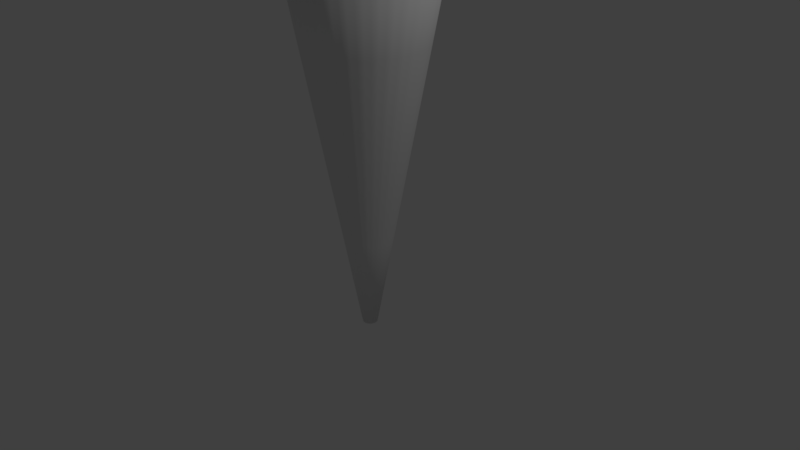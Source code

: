 # Source: thinPlatform.blend  (saved by Blender 2.79.0; exported with 4.5.12 LTS)
import bpy
from mathutils import Matrix  # noqa: F401  (used for matrix-valued properties, if any)

bpy.ops.wm.read_factory_settings(use_empty=True)
scene = bpy.context.scene
scene.name = 'Scene'

# ---- collections
col_collection_1 = bpy.data.collections.new('Collection 1'); scene.collection.children.link(col_collection_1)

# ---- materials (node trees are filled in below, after node groups)
mat_material_001 = bpy.data.materials.new('Material.001')
mat_material_001.alpha_threshold = 0.0
mat_material_001.roughness = 0.5

# ---- material node trees

# ---- world
world_world = bpy.data.worlds.new('World'); scene.world = world_world
world_world.color = (0.05088, 0.05088, 0.05088)
world_world.use_sun_shadow = False
world_world.sun_shadow_jitter_overblur = 0.0
world_world.cycles.sampling_method = 'MANUAL'

# ---- cameras
cam_camera = bpy.data.cameras.new('Camera')
cam_camera.clip_end = 100.0
cam_camera.lens = 35.0
cam_camera.sensor_width = 32.0
cam_camera.sensor_height = 18.0
cam_camera.ortho_scale = 7.314
cam_camera.dof.focus_distance = 0.0

# ---- lights
light_lamp = bpy.data.lights.new('Lamp', 'POINT')
light_lamp.transmission_factor = 0.0
light_lamp.cutoff_distance = 30.0
light_lamp.energy = 100.0
light_lamp.shadow_buffer_clip_start = 1.001
light_lamp.shadow_soft_size = 0.1
light_lamp.shadow_maximum_resolution = 0.006
light_lamp.use_absolute_resolution = True

# ---- meshes
me_cylinder = bpy.data.meshes.new('Cylinder')
me_cylinder.from_pydata([(1.072e-07, 0.0973, -1.0), (0.0, 1.0, 4.009), (0.01898, 0.09543, -1.0), (0.1951, 0.9808, 4.009), (0.03724, 0.0899, -1.0), (0.3827, 0.9239, 4.009), (0.05406, 0.0809, -1.0), (0.5556, 0.8315, 4.009), (0.0688, 0.0688, -1.0), (0.7071, 0.7071, 4.009), (0.0809, 0.05406, -1.0), (0.8315, 0.5556, 4.009), (0.0899, 0.03724, -1.0), (0.9239, 0.3827, 4.009), (0.09543, 0.01898, -1.0), (0.9808, 0.1951, 4.009), (0.0973, 2.646e-07, -1.0), (1.0, 7.55e-08, 4.009), (0.09543, -0.01898, -1.0), (0.9808, -0.1951, 4.009), (0.0899, -0.03724, -1.0), (0.9239, -0.3827, 4.009), (0.0809, -0.05406, -1.0), (0.8315, -0.5556, 4.009), (0.0688, -0.0688, -1.0), (0.7071, -0.7071, 4.009), (0.05406, -0.0809, -1.0), (0.5556, -0.8315, 4.009), (0.03724, -0.0899, -1.0), (0.3827, -0.9239, 4.009), (0.01898, -0.09543, -1.0), (0.1951, -0.9808, 4.009), (7.548e-08, -0.0973, -1.0), (-3.258e-07, -1.0, 4.009), (-0.01898, -0.09543, -1.0), (-0.1951, -0.9808, 4.009), (-0.03724, -0.0899, -1.0), (-0.3827, -0.9239, 4.009), (-0.05406, -0.0809, -1.0), (-0.5556, -0.8315, 4.009), (-0.0688, -0.0688, -1.0), (-0.7071, -0.7071, 4.009), (-0.0809, -0.05406, -1.0), (-0.8315, -0.5556, 4.009), (-0.0899, -0.03724, -1.0), (-0.9239, -0.3827, 4.009), (-0.09543, -0.01898, -1.0), (-0.9808, -0.1951, 4.009), (-0.0973, 3.512e-07, -1.0), (-1.0, 9.656e-07, 4.009), (-0.09543, 0.01898, -1.0), (-0.9808, 0.1951, 4.009), (-0.0899, 0.03724, -1.0), (-0.9239, 0.3827, 4.009), (-0.0809, 0.05406, -1.0), (-0.8315, 0.5556, 4.009), (-0.0688, 0.0688, -1.0), (-0.7071, 0.7071, 4.009), (-0.05406, 0.0809, -1.0), (-0.5556, 0.8315, 4.009), (-0.03724, 0.0899, -1.0), (-0.3827, 0.9239, 4.009), (-0.01898, 0.09543, -1.0), (-0.1951, 0.9808, 4.009)], [], [(0, 1, 3, 2), (2, 3, 5, 4), (4, 5, 7, 6), (6, 7, 9, 8), (8, 9, 11, 10), (10, 11, 13, 12), (12, 13, 15, 14), (14, 15, 17, 16), (16, 17, 19, 18), (18, 19, 21, 20), (20, 21, 23, 22), (22, 23, 25, 24), (24, 25, 27, 26), (26, 27, 29, 28), (28, 29, 31, 30), (30, 31, 33, 32), (32, 33, 35, 34), (34, 35, 37, 36), (36, 37, 39, 38), (38, 39, 41, 40), (40, 41, 43, 42), (42, 43, 45, 44), (44, 45, 47, 46), (46, 47, 49, 48), (48, 49, 51, 50), (50, 51, 53, 52), (52, 53, 55, 54), (54, 55, 57, 56), (56, 57, 59, 58), (58, 59, 61, 60), (3, 1, 63, 61, 59, 57, 55, 53, 51, 49, 47, 45, 43, 41, 39, 37, 35, 33, 31, 29, 27, 25, 23, 21, 19, 17, 15, 13, 11, 9, 7, 5), (60, 61, 63, 62), (62, 63, 1, 0), (0, 2, 4, 6, 8, 10, 12, 14, 16, 18, 20, 22, 24, 26, 28, 30, 32, 34, 36, 38, 40, 42, 44, 46, 48, 50, 52, 54, 56, 58, 60, 62)])
me_cylinder.polygons.foreach_set('use_smooth', [True] * 34)
_uv = me_cylinder.uv_layers.new(name='UVMap')
_uv.uv.foreach_set('vector', [0.0, 0.0, 1.0, 0.0, 1.0, 1.0, 0.0, 1.0, 0.0, 0.0, 1.0, 0.0, 1.0, 1.0, 0.0, 1.0, 0.0, 0.0, 1.0, 0.0, 1.0, 1.0, 0.0, 1.0, 0.0, 0.0, 1.0, 0.0, 1.0, 1.0, 0.0, 1.0, 0.0, 0.0, 1.0, 0.0, 1.0, 1.0, 0.0, 1.0, 0.0, 0.0, 1.0, 0.0, 1.0, 1.0, 0.0, 1.0, 0.0, 0.0, 1.0, 0.0, 1.0, 1.0, 0.0, 1.0, 0.0, 0.0, 1.0, 0.0, 1.0, 1.0, 0.0, 1.0, 0.0, 0.0, 1.0, 0.0, 1.0, 1.0, 0.0, 1.0, 0.0, 0.0, 1.0, 0.0, 1.0, 1.0, 0.0, 1.0, 0.0, 0.0, 1.0, 0.0, 1.0, 1.0, 0.0, 1.0, 0.0, 0.0, 1.0, 0.0, 1.0, 1.0, 0.0, 1.0, 0.0, 0.0, 1.0, 0.0, 1.0, 1.0, 0.0, 1.0, 0.0, 0.0, 1.0, 0.0, 1.0, 1.0, 0.0, 1.0, 0.0, 0.0, 1.0, 0.0, 1.0, 1.0, 0.0, 1.0, 0.0, 0.0, 1.0, 0.0, 1.0, 1.0, 0.0, 1.0, 0.0, 0.0, 1.0, 0.0, 1.0, 1.0, 0.0, 1.0, 0.0, 0.0, 1.0, 0.0, 1.0, 1.0, 0.0, 1.0, 0.0, 0.0, 1.0, 0.0, 1.0, 1.0, 0.0, 1.0, 0.0, 0.0, 1.0, 0.0, 1.0, 1.0, 0.0, 1.0, 0.0, 0.0, 1.0, 0.0, 1.0, 1.0, 0.0, 1.0, 0.0, 0.0, 1.0, 0.0, 1.0, 1.0, 0.0, 1.0, 0.0, 0.0, 1.0, 0.0, 1.0, 1.0, 0.0, 1.0, 0.0, 0.0, 1.0, 0.0, 1.0, 1.0, 0.0, 1.0, 0.0, 0.0, 1.0, 0.0, 1.0, 1.0, 0.0, 1.0, 0.0, 0.0, 1.0, 0.0, 1.0, 1.0, 0.0, 1.0, 0.0, 0.0, 1.0, 0.0, 1.0, 1.0, 0.0, 1.0, 0.0, 0.0, 1.0, 0.0, 1.0, 1.0, 0.0, 1.0, 0.0, 0.0, 1.0, 0.0, 1.0, 1.0, 0.0, 1.0, 0.0, 0.0, 1.0, 0.0, 1.0, 1.0, 0.0, 1.0, 0.5, 1.0, 0.5975, 0.9904, 0.6913, 0.9619, 0.7778, 0.9157, 0.8536, 0.8536, 0.9157, 0.7778, 0.9619, 0.6913, 0.9904, 0.5975, 1.0, 0.5, 0.9904, 0.4025, 0.9619, 0.3087, 0.9157, 0.2222, 0.8536, 0.1464, 0.7778, 0.08427, 0.6913, 0.03806, 0.5975, 0.009607, 0.5, 0.0, 0.4025, 0.009607, 0.3087, 0.03806, 0.2222, 0.08427, 0.1464, 0.1464, 0.08426, 0.2222, 0.03806, 0.3087, 0.009607, 0.4025, 0.0, 0.5, 0.009607, 0.5975, 0.03806, 0.6913, 0.08427, 0.7778, 0.1464, 0.8536, 0.2222, 0.9157, 0.3087, 0.9619, 0.4025, 0.9904, 0.0, 0.0, 1.0, 0.0, 1.0, 1.0, 0.0, 1.0, 0.0, 0.0, 1.0, 0.0, 1.0, 1.0, 0.0, 1.0, 0.5, 1.0, 0.5975, 0.9904, 0.6913, 0.9619, 0.7778, 0.9157, 0.8536, 0.8536, 0.9157, 0.7778, 0.9619, 0.6913, 0.9904, 0.5975, 1.0, 0.5, 0.9904, 0.4025, 0.9619, 0.3087, 0.9157, 0.2222, 0.8536, 0.1464, 0.7778, 0.08427, 0.6913, 0.03806, 0.5975, 0.009607, 0.5, 0.0, 0.4025, 0.009607, 0.3087, 0.03806, 0.2222, 0.08427, 0.1464, 0.1464, 0.08426, 0.2222, 0.03806, 0.3087, 0.009607, 0.4025, 0.0, 0.5, 0.009607, 0.5975, 0.03806, 0.6913, 0.08427, 0.7778, 0.1464, 0.8536, 0.2222, 0.9157, 0.3087, 0.9619, 0.4025, 0.9904])
me_cylinder.materials.append(mat_material_001)
me_cylinder.use_remesh_preserve_volume = False
me_cylinder.use_remesh_preserve_attributes = False
me_cylinder.use_mirror_vertex_groups = False
me_cylinder.update()

# ---- objects
ob_cylinder = bpy.data.objects.new('Cylinder', me_cylinder)
ob_lamp = bpy.data.objects.new('Lamp', light_lamp)
ob_camera = bpy.data.objects.new('Camera', cam_camera)

# ---- transforms, parenting, visibility, modifiers, constraints
ob_cylinder.location = (0.0, 0.0, 0.0)
ob_cylinder.lineart.crease_threshold = 0.0
_m = ob_cylinder.modifiers.new('Subsurf', 'SUBSURF')
_m.uv_smooth = 'PRESERVE_CORNERS'
_m.quality = 2
_m.subdivision_type = 'SIMPLE'
_m.levels = 2
_m.show_only_control_edges = False
ob_lamp.location = (4.076, 1.005, 5.904)
ob_lamp.rotation_euler = (0.6503, 0.05522, 1.866)
ob_lamp.lock_rotations_4d = False
ob_lamp.empty_display_type = 'ARROWS'
ob_lamp.color = (0.0, 0.0, 0.0, 0.0)
ob_lamp.lineart.crease_threshold = 0.0
ob_camera.location = (7.481, -6.508, 5.344)
ob_camera.rotation_euler = (1.109, 0.0, 0.8149)
ob_camera.lock_rotations_4d = False
ob_camera.empty_display_type = 'ARROWS'
ob_camera.color = (0.0, 0.0, 0.0, 0.0)
ob_camera.display_type = 'WIRE'
ob_camera.lineart.crease_threshold = 0.0

# ---- collection membership
col_collection_1.objects.link(ob_cylinder)
col_collection_1.objects.link(ob_lamp)
col_collection_1.objects.link(ob_camera)

# ---- scene / render settings (as saved in the file)
scene.camera = ob_camera
scene.frame_start = 1; scene.frame_end = 250; scene.frame_set(1)
scene.render.engine = 'CYCLES'
scene.render.resolution_percentage = 50
scene.render.dither_intensity = 0.0
scene.cycles.use_denoising = False
scene.cycles.samples = 128
scene.cycles.sampling_pattern = 'TABULATED_SOBOL'
scene.cycles.use_adaptive_sampling = False
scene.cycles.use_light_tree = False
scene.cycles.blur_glossy = 0.0
scene.cycles.sample_clamp_indirect = 0.0
scene.view_settings.view_transform = 'Standard'
bpy.context.view_layer.update()
